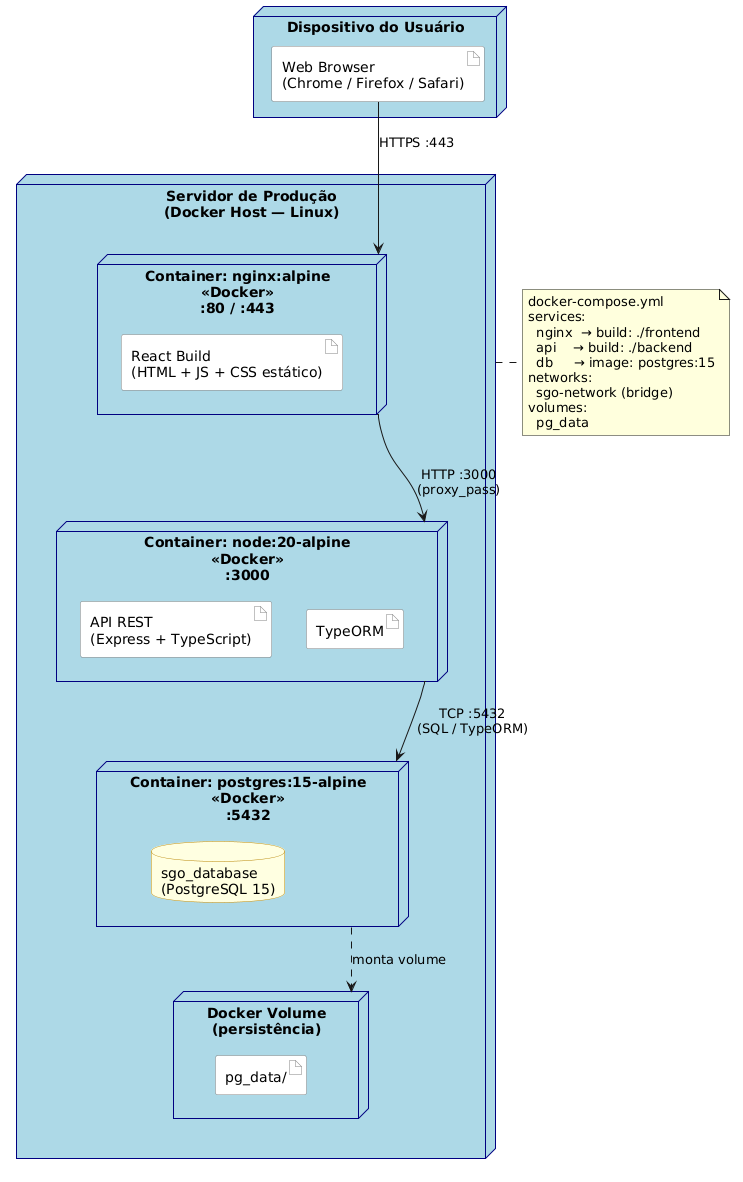

The diagram above was rendered by PlantUML. Its source (embedded in the PNG):
@startuml
skinparam nodeStyle rectangle
skinparam node {
  BackgroundColor LightBlue
  BorderColor Navy
}
skinparam database {
  BackgroundColor LightYellow
  BorderColor DarkGoldenRod
}
skinparam artifact {
  BackgroundColor White
  BorderColor Gray
}

node "Dispositivo do Usuário" as Client {
  artifact "Web Browser\n(Chrome / Firefox / Safari)" as Browser
}

node "Servidor de Produção\n(Docker Host — Linux)" as DockerHost {

  node "Container: nginx:alpine\n<<Docker>>\n:80 / :443" as Nginx {
    artifact "React Build\n(HTML + JS + CSS estático)" as ReactBuild
  }

  node "Container: node:20-alpine\n<<Docker>>\n:3000" as NodeApp {
    artifact "API REST\n(Express + TypeScript)" as API
    artifact "TypeORM" as ORM
  }

  node "Container: postgres:15-alpine\n<<Docker>>\n:5432" as PGNode {
    database "sgo_database\n(PostgreSQL 15)" as PGDB
  }

  node "Docker Volume\n(persistência)" as Volume {
    artifact "pg_data/" as PGData
  }

}

Browser --> Nginx : HTTPS :443
Nginx --> NodeApp : HTTP :3000\n(proxy_pass)
NodeApp --> PGNode : TCP :5432\n(SQL / TypeORM)
PGNode ..> Volume : monta volume

note right of DockerHost
  docker-compose.yml
  services:
    nginx  → build: ./frontend
    api    → build: ./backend
    db     → image: postgres:15
  networks:
    sgo-network (bridge)
  volumes:
    pg_data
end note
@enduml